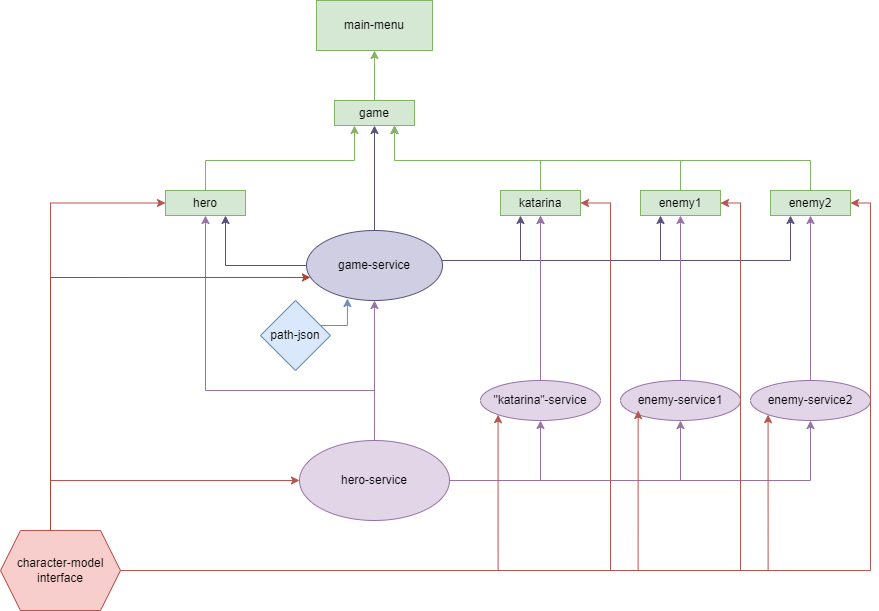

The diagram above was exported from draw.io. Its source (the exported page's mxGraphModel, read from the mxfile embedded in the PNG):
<mxGraphModel dx="753" dy="710" grid="1" gridSize="10" guides="1" tooltips="1" connect="1" arrows="1" fold="1" page="1" pageScale="1" pageWidth="827" pageHeight="1169" math="0" shadow="0">
  <root>
    <mxCell id="0" />
    <mxCell id="1" parent="0" />
    <mxCell id="HAnbgLj2aRi-n-r4w7ch-6" style="edgeStyle=orthogonalEdgeStyle;rounded=0;orthogonalLoop=1;jettySize=auto;html=1;entryX=0.5;entryY=1;entryDx=0;entryDy=0;fillColor=#d5e8d4;strokeColor=#82b366;" edge="1" parent="1" source="rOyJMDHYMQfO11lDyAVW-8" target="rOyJMDHYMQfO11lDyAVW-9">
      <mxGeometry relative="1" as="geometry" />
    </mxCell>
    <mxCell id="rOyJMDHYMQfO11lDyAVW-8" value="game" style="rounded=0;whiteSpace=wrap;html=1;fillColor=#d5e8d4;strokeColor=#82b366;" parent="1" vertex="1">
      <mxGeometry x="374" y="120" width="80" height="25" as="geometry" />
    </mxCell>
    <mxCell id="rOyJMDHYMQfO11lDyAVW-9" value="main-menu" style="rounded=0;whiteSpace=wrap;html=1;fillColor=#d5e8d4;strokeColor=#82b366;" parent="1" vertex="1">
      <mxGeometry x="356" y="20" width="116" height="50" as="geometry" />
    </mxCell>
    <mxCell id="rOyJMDHYMQfO11lDyAVW-12" style="edgeStyle=orthogonalEdgeStyle;rounded=0;orthogonalLoop=1;jettySize=auto;html=1;entryX=0.25;entryY=1;entryDx=0;entryDy=0;fillColor=#d5e8d4;strokeColor=#82b366;" parent="1" source="rOyJMDHYMQfO11lDyAVW-11" target="rOyJMDHYMQfO11lDyAVW-8" edge="1">
      <mxGeometry relative="1" as="geometry">
        <Array as="points">
          <mxPoint x="245" y="180" />
          <mxPoint x="394" y="180" />
        </Array>
      </mxGeometry>
    </mxCell>
    <mxCell id="rOyJMDHYMQfO11lDyAVW-11" value="hero" style="rounded=0;whiteSpace=wrap;html=1;fillColor=#d5e8d4;strokeColor=#82b366;" parent="1" vertex="1">
      <mxGeometry x="205" y="210" width="80" height="25" as="geometry" />
    </mxCell>
    <mxCell id="rOyJMDHYMQfO11lDyAVW-39" style="edgeStyle=orthogonalEdgeStyle;rounded=0;orthogonalLoop=1;jettySize=auto;html=1;entryX=0.5;entryY=1;entryDx=0;entryDy=0;fillColor=#d5e8d4;strokeColor=#82b366;" parent="1" source="rOyJMDHYMQfO11lDyAVW-13" edge="1">
      <mxGeometry relative="1" as="geometry">
        <mxPoint x="580" y="235" as="targetPoint" />
      </mxGeometry>
    </mxCell>
    <mxCell id="nW0WKrF9zy4aoc_lYDbR-35" style="edgeStyle=orthogonalEdgeStyle;rounded=0;orthogonalLoop=1;jettySize=auto;html=1;entryX=0.75;entryY=1;entryDx=0;entryDy=0;fillColor=#d5e8d4;gradientColor=#97d077;strokeColor=#82b366;" parent="1" source="rOyJMDHYMQfO11lDyAVW-13" target="rOyJMDHYMQfO11lDyAVW-8" edge="1">
      <mxGeometry relative="1" as="geometry">
        <Array as="points">
          <mxPoint x="580" y="180" />
          <mxPoint x="434" y="180" />
        </Array>
      </mxGeometry>
    </mxCell>
    <mxCell id="rOyJMDHYMQfO11lDyAVW-13" value="katarina" style="rounded=0;whiteSpace=wrap;html=1;fillColor=#d5e8d4;strokeColor=#82b366;" parent="1" vertex="1">
      <mxGeometry x="540" y="210" width="80" height="25" as="geometry" />
    </mxCell>
    <mxCell id="rOyJMDHYMQfO11lDyAVW-17" style="edgeStyle=orthogonalEdgeStyle;rounded=0;orthogonalLoop=1;jettySize=auto;html=1;entryX=0.5;entryY=1;entryDx=0;entryDy=0;fillColor=#d0cee2;strokeColor=#56517e;" parent="1" source="rOyJMDHYMQfO11lDyAVW-16" target="rOyJMDHYMQfO11lDyAVW-8" edge="1">
      <mxGeometry relative="1" as="geometry" />
    </mxCell>
    <mxCell id="rOyJMDHYMQfO11lDyAVW-54" style="edgeStyle=orthogonalEdgeStyle;rounded=0;orthogonalLoop=1;jettySize=auto;html=1;entryX=0.75;entryY=1;entryDx=0;entryDy=0;fillColor=#d0cee2;strokeColor=#56517e;" parent="1" source="rOyJMDHYMQfO11lDyAVW-16" target="rOyJMDHYMQfO11lDyAVW-11" edge="1">
      <mxGeometry relative="1" as="geometry" />
    </mxCell>
    <mxCell id="rOyJMDHYMQfO11lDyAVW-55" style="edgeStyle=orthogonalEdgeStyle;rounded=0;orthogonalLoop=1;jettySize=auto;html=1;entryX=0.25;entryY=1;entryDx=0;entryDy=0;fillColor=#d0cee2;strokeColor=#56517e;" parent="1" source="rOyJMDHYMQfO11lDyAVW-16" edge="1">
      <mxGeometry relative="1" as="geometry">
        <Array as="points">
          <mxPoint x="560" y="280" />
        </Array>
        <mxPoint x="560" y="235" as="targetPoint" />
      </mxGeometry>
    </mxCell>
    <mxCell id="nW0WKrF9zy4aoc_lYDbR-4" style="edgeStyle=orthogonalEdgeStyle;rounded=0;orthogonalLoop=1;jettySize=auto;html=1;entryX=0.25;entryY=1;entryDx=0;entryDy=0;fillColor=#d0cee2;strokeColor=#56517e;" parent="1" source="rOyJMDHYMQfO11lDyAVW-16" target="rOyJMDHYMQfO11lDyAVW-40" edge="1">
      <mxGeometry relative="1" as="geometry">
        <Array as="points">
          <mxPoint x="700" y="280" />
        </Array>
      </mxGeometry>
    </mxCell>
    <mxCell id="nW0WKrF9zy4aoc_lYDbR-5" style="edgeStyle=orthogonalEdgeStyle;rounded=0;orthogonalLoop=1;jettySize=auto;html=1;entryX=0.25;entryY=1;entryDx=0;entryDy=0;fillColor=#d0cee2;strokeColor=#56517e;" parent="1" source="rOyJMDHYMQfO11lDyAVW-16" target="rOyJMDHYMQfO11lDyAVW-41" edge="1">
      <mxGeometry relative="1" as="geometry">
        <Array as="points">
          <mxPoint x="830" y="280" />
        </Array>
      </mxGeometry>
    </mxCell>
    <mxCell id="rOyJMDHYMQfO11lDyAVW-16" value="game-service" style="ellipse;whiteSpace=wrap;html=1;direction=south;fillColor=#d0cee2;strokeColor=#56517e;" parent="1" vertex="1">
      <mxGeometry x="346" y="250" width="136" height="70" as="geometry" />
    </mxCell>
    <mxCell id="rOyJMDHYMQfO11lDyAVW-19" style="edgeStyle=orthogonalEdgeStyle;rounded=0;orthogonalLoop=1;jettySize=auto;html=1;entryX=0.5;entryY=1;entryDx=0;entryDy=0;fillColor=#e1d5e7;strokeColor=#9673a6;" parent="1" source="rOyJMDHYMQfO11lDyAVW-18" target="rOyJMDHYMQfO11lDyAVW-11" edge="1">
      <mxGeometry relative="1" as="geometry">
        <Array as="points">
          <mxPoint x="245" y="410" />
        </Array>
      </mxGeometry>
    </mxCell>
    <mxCell id="rOyJMDHYMQfO11lDyAVW-27" style="edgeStyle=orthogonalEdgeStyle;rounded=0;orthogonalLoop=1;jettySize=auto;html=1;entryX=1;entryY=0.5;entryDx=0;entryDy=0;fillColor=#e1d5e7;strokeColor=#9673a6;exitX=1;exitY=0.5;exitDx=0;exitDy=0;" parent="1" source="rOyJMDHYMQfO11lDyAVW-18" target="rOyJMDHYMQfO11lDyAVW-20" edge="1">
      <mxGeometry relative="1" as="geometry">
        <Array as="points">
          <mxPoint x="414" y="500" />
          <mxPoint x="580" y="500" />
        </Array>
      </mxGeometry>
    </mxCell>
    <mxCell id="rOyJMDHYMQfO11lDyAVW-28" style="edgeStyle=orthogonalEdgeStyle;rounded=0;orthogonalLoop=1;jettySize=auto;html=1;exitX=1;exitY=0.5;exitDx=0;exitDy=0;entryX=1;entryY=0.5;entryDx=0;entryDy=0;fillColor=#e1d5e7;strokeColor=#9673a6;" parent="1" source="rOyJMDHYMQfO11lDyAVW-18" target="rOyJMDHYMQfO11lDyAVW-22" edge="1">
      <mxGeometry relative="1" as="geometry">
        <Array as="points">
          <mxPoint x="414" y="500" />
          <mxPoint x="720" y="500" />
        </Array>
      </mxGeometry>
    </mxCell>
    <mxCell id="rOyJMDHYMQfO11lDyAVW-29" style="edgeStyle=orthogonalEdgeStyle;rounded=0;orthogonalLoop=1;jettySize=auto;html=1;entryX=1;entryY=0.5;entryDx=0;entryDy=0;fillColor=#e1d5e7;strokeColor=#9673a6;entryPerimeter=0;exitX=1;exitY=0.5;exitDx=0;exitDy=0;" parent="1" source="rOyJMDHYMQfO11lDyAVW-18" target="rOyJMDHYMQfO11lDyAVW-25" edge="1">
      <mxGeometry relative="1" as="geometry">
        <Array as="points">
          <mxPoint x="414" y="500" />
          <mxPoint x="850" y="500" />
        </Array>
      </mxGeometry>
    </mxCell>
    <mxCell id="rOyJMDHYMQfO11lDyAVW-18" value="hero-service" style="ellipse;whiteSpace=wrap;html=1;direction=south;fillColor=#e1d5e7;strokeColor=#9673a6;" parent="1" vertex="1">
      <mxGeometry x="339" y="460" width="150" height="80" as="geometry" />
    </mxCell>
    <mxCell id="rOyJMDHYMQfO11lDyAVW-21" style="edgeStyle=orthogonalEdgeStyle;rounded=0;orthogonalLoop=1;jettySize=auto;html=1;fillColor=#e1d5e7;strokeColor=#9673a6;" parent="1" source="rOyJMDHYMQfO11lDyAVW-20" target="rOyJMDHYMQfO11lDyAVW-13" edge="1">
      <mxGeometry relative="1" as="geometry" />
    </mxCell>
    <mxCell id="rOyJMDHYMQfO11lDyAVW-20" value="&quot;katarina&quot;-service" style="ellipse;whiteSpace=wrap;html=1;direction=south;fillColor=#e1d5e7;strokeColor=#9673a6;" parent="1" vertex="1">
      <mxGeometry x="520" y="400" width="120" height="40" as="geometry" />
    </mxCell>
    <mxCell id="rOyJMDHYMQfO11lDyAVW-42" style="edgeStyle=orthogonalEdgeStyle;rounded=0;orthogonalLoop=1;jettySize=auto;html=1;entryX=0.5;entryY=1;entryDx=0;entryDy=0;fillColor=#e1d5e7;strokeColor=#9673a6;" parent="1" source="rOyJMDHYMQfO11lDyAVW-22" target="rOyJMDHYMQfO11lDyAVW-40" edge="1">
      <mxGeometry relative="1" as="geometry" />
    </mxCell>
    <mxCell id="rOyJMDHYMQfO11lDyAVW-22" value="enemy-service1" style="ellipse;whiteSpace=wrap;html=1;direction=south;fillColor=#e1d5e7;strokeColor=#9673a6;" parent="1" vertex="1">
      <mxGeometry x="660" y="400" width="120" height="40" as="geometry" />
    </mxCell>
    <mxCell id="rOyJMDHYMQfO11lDyAVW-43" style="edgeStyle=orthogonalEdgeStyle;rounded=0;orthogonalLoop=1;jettySize=auto;html=1;entryX=0.5;entryY=1;entryDx=0;entryDy=0;fillColor=#e1d5e7;strokeColor=#9673a6;" parent="1" source="rOyJMDHYMQfO11lDyAVW-25" target="rOyJMDHYMQfO11lDyAVW-41" edge="1">
      <mxGeometry relative="1" as="geometry" />
    </mxCell>
    <mxCell id="rOyJMDHYMQfO11lDyAVW-25" value="enemy-service2" style="ellipse;whiteSpace=wrap;html=1;direction=south;fillColor=#e1d5e7;strokeColor=#9673a6;" parent="1" vertex="1">
      <mxGeometry x="790" y="400" width="120" height="40" as="geometry" />
    </mxCell>
    <mxCell id="rOyJMDHYMQfO11lDyAVW-32" style="edgeStyle=orthogonalEdgeStyle;rounded=0;orthogonalLoop=1;jettySize=auto;html=1;entryX=0.5;entryY=1;entryDx=0;entryDy=0;fillColor=#f8cecc;strokeColor=#b85450;" parent="1" source="rOyJMDHYMQfO11lDyAVW-31" target="rOyJMDHYMQfO11lDyAVW-18" edge="1">
      <mxGeometry relative="1" as="geometry">
        <Array as="points">
          <mxPoint x="90" y="500" />
        </Array>
      </mxGeometry>
    </mxCell>
    <mxCell id="rOyJMDHYMQfO11lDyAVW-34" style="edgeStyle=orthogonalEdgeStyle;rounded=0;orthogonalLoop=1;jettySize=auto;html=1;entryX=1;entryY=1;entryDx=0;entryDy=0;fillColor=#f8cecc;strokeColor=#b85450;" parent="1" source="rOyJMDHYMQfO11lDyAVW-31" target="rOyJMDHYMQfO11lDyAVW-20" edge="1">
      <mxGeometry relative="1" as="geometry">
        <Array as="points">
          <mxPoint x="90" y="590" />
          <mxPoint x="538" y="590" />
        </Array>
      </mxGeometry>
    </mxCell>
    <mxCell id="rOyJMDHYMQfO11lDyAVW-62" style="edgeStyle=orthogonalEdgeStyle;rounded=0;orthogonalLoop=1;jettySize=auto;html=1;entryX=1;entryY=1;entryDx=0;entryDy=0;fillColor=#f8cecc;strokeColor=#b85450;" parent="1" source="rOyJMDHYMQfO11lDyAVW-31" target="rOyJMDHYMQfO11lDyAVW-25" edge="1">
      <mxGeometry relative="1" as="geometry">
        <Array as="points">
          <mxPoint x="90" y="590" />
          <mxPoint x="808" y="590" />
        </Array>
      </mxGeometry>
    </mxCell>
    <mxCell id="nW0WKrF9zy4aoc_lYDbR-8" style="edgeStyle=orthogonalEdgeStyle;rounded=0;orthogonalLoop=1;jettySize=auto;html=1;entryX=0;entryY=0.5;entryDx=0;entryDy=0;fillColor=#f8cecc;strokeColor=#b85450;" parent="1" source="rOyJMDHYMQfO11lDyAVW-31" target="rOyJMDHYMQfO11lDyAVW-11" edge="1">
      <mxGeometry relative="1" as="geometry">
        <Array as="points">
          <mxPoint x="90" y="223" />
        </Array>
      </mxGeometry>
    </mxCell>
    <mxCell id="nW0WKrF9zy4aoc_lYDbR-10" style="edgeStyle=orthogonalEdgeStyle;rounded=0;orthogonalLoop=1;jettySize=auto;html=1;entryX=1;entryY=0.5;entryDx=0;entryDy=0;fillColor=#f8cecc;strokeColor=#b85450;" parent="1" source="rOyJMDHYMQfO11lDyAVW-31" target="rOyJMDHYMQfO11lDyAVW-13" edge="1">
      <mxGeometry relative="1" as="geometry">
        <Array as="points">
          <mxPoint x="650" y="590" />
          <mxPoint x="650" y="223" />
        </Array>
      </mxGeometry>
    </mxCell>
    <mxCell id="nW0WKrF9zy4aoc_lYDbR-11" style="edgeStyle=orthogonalEdgeStyle;rounded=0;orthogonalLoop=1;jettySize=auto;html=1;entryX=1;entryY=0.5;entryDx=0;entryDy=0;fillColor=#f8cecc;strokeColor=#b85450;" parent="1" source="rOyJMDHYMQfO11lDyAVW-31" target="rOyJMDHYMQfO11lDyAVW-40" edge="1">
      <mxGeometry relative="1" as="geometry">
        <Array as="points">
          <mxPoint x="780" y="590" />
          <mxPoint x="780" y="223" />
        </Array>
      </mxGeometry>
    </mxCell>
    <mxCell id="nW0WKrF9zy4aoc_lYDbR-12" style="edgeStyle=orthogonalEdgeStyle;rounded=0;orthogonalLoop=1;jettySize=auto;html=1;entryX=1;entryY=0.5;entryDx=0;entryDy=0;fillColor=#f8cecc;strokeColor=#b85450;" parent="1" source="rOyJMDHYMQfO11lDyAVW-31" target="rOyJMDHYMQfO11lDyAVW-41" edge="1">
      <mxGeometry relative="1" as="geometry">
        <Array as="points">
          <mxPoint x="910" y="590" />
          <mxPoint x="910" y="223" />
        </Array>
      </mxGeometry>
    </mxCell>
    <mxCell id="rOyJMDHYMQfO11lDyAVW-31" value="character-model&lt;div&gt;interface&lt;/div&gt;" style="shape=hexagon;perimeter=hexagonPerimeter2;whiteSpace=wrap;html=1;fixedSize=1;fillColor=#f8cecc;strokeColor=#b85450;" parent="1" vertex="1">
      <mxGeometry x="40" y="550" width="120" height="80" as="geometry" />
    </mxCell>
    <mxCell id="nW0WKrF9zy4aoc_lYDbR-2" style="edgeStyle=orthogonalEdgeStyle;rounded=0;orthogonalLoop=1;jettySize=auto;html=1;entryX=0.75;entryY=1;entryDx=0;entryDy=0;fillColor=#d5e8d4;strokeColor=#82b366;" parent="1" source="rOyJMDHYMQfO11lDyAVW-40" target="rOyJMDHYMQfO11lDyAVW-8" edge="1">
      <mxGeometry relative="1" as="geometry">
        <Array as="points">
          <mxPoint x="720" y="180" />
          <mxPoint x="434" y="180" />
        </Array>
      </mxGeometry>
    </mxCell>
    <mxCell id="rOyJMDHYMQfO11lDyAVW-40" value="enemy1" style="rounded=0;whiteSpace=wrap;html=1;fillColor=#d5e8d4;strokeColor=#82b366;" parent="1" vertex="1">
      <mxGeometry x="680" y="210" width="80" height="25" as="geometry" />
    </mxCell>
    <mxCell id="nW0WKrF9zy4aoc_lYDbR-3" style="edgeStyle=orthogonalEdgeStyle;rounded=0;orthogonalLoop=1;jettySize=auto;html=1;entryX=0.75;entryY=1;entryDx=0;entryDy=0;fillColor=#d5e8d4;strokeColor=#82b366;" parent="1" source="rOyJMDHYMQfO11lDyAVW-41" target="rOyJMDHYMQfO11lDyAVW-8" edge="1">
      <mxGeometry relative="1" as="geometry">
        <Array as="points">
          <mxPoint x="850" y="180" />
          <mxPoint x="434" y="180" />
        </Array>
      </mxGeometry>
    </mxCell>
    <mxCell id="rOyJMDHYMQfO11lDyAVW-41" value="enemy2" style="rounded=0;whiteSpace=wrap;html=1;fillColor=#d5e8d4;strokeColor=#82b366;" parent="1" vertex="1">
      <mxGeometry x="810" y="210" width="80" height="25" as="geometry" />
    </mxCell>
    <mxCell id="rOyJMDHYMQfO11lDyAVW-61" style="edgeStyle=orthogonalEdgeStyle;rounded=0;orthogonalLoop=1;jettySize=auto;html=1;entryX=0.75;entryY=0.853;entryDx=0;entryDy=0;fillColor=#f8cecc;strokeColor=#b85450;entryPerimeter=0;" parent="1" source="rOyJMDHYMQfO11lDyAVW-31" target="rOyJMDHYMQfO11lDyAVW-22" edge="1">
      <mxGeometry relative="1" as="geometry">
        <Array as="points">
          <mxPoint x="90" y="590" />
          <mxPoint x="678" y="590" />
        </Array>
      </mxGeometry>
    </mxCell>
    <mxCell id="rOyJMDHYMQfO11lDyAVW-63" style="edgeStyle=orthogonalEdgeStyle;rounded=0;orthogonalLoop=1;jettySize=auto;html=1;entryX=1;entryY=0.5;entryDx=0;entryDy=0;fillColor=#e1d5e7;strokeColor=#9673a6;" parent="1" source="rOyJMDHYMQfO11lDyAVW-18" target="rOyJMDHYMQfO11lDyAVW-16" edge="1">
      <mxGeometry relative="1" as="geometry">
        <mxPoint x="354" y="420" as="targetPoint" />
        <Array as="points">
          <mxPoint x="414" y="420" />
        </Array>
      </mxGeometry>
    </mxCell>
    <mxCell id="nW0WKrF9zy4aoc_lYDbR-21" style="edgeStyle=orthogonalEdgeStyle;rounded=0;orthogonalLoop=1;jettySize=auto;html=1;entryX=0.671;entryY=0.971;entryDx=0;entryDy=0;entryPerimeter=0;fillColor=#fad9d5;strokeColor=#ae4132;" parent="1" source="rOyJMDHYMQfO11lDyAVW-31" target="rOyJMDHYMQfO11lDyAVW-16" edge="1">
      <mxGeometry relative="1" as="geometry">
        <Array as="points">
          <mxPoint x="90" y="297" />
        </Array>
      </mxGeometry>
    </mxCell>
    <mxCell id="HAnbgLj2aRi-n-r4w7ch-5" value="path-json" style="rhombus;whiteSpace=wrap;html=1;fillColor=#dae8fc;strokeColor=#6c8ebf;" vertex="1" parent="1">
      <mxGeometry x="300" y="320" width="70" height="70" as="geometry" />
    </mxCell>
    <mxCell id="HAnbgLj2aRi-n-r4w7ch-7" style="edgeStyle=orthogonalEdgeStyle;rounded=0;orthogonalLoop=1;jettySize=auto;html=1;entryX=0.971;entryY=0.699;entryDx=0;entryDy=0;entryPerimeter=0;fillColor=#dae8fc;strokeColor=#6c8ebf;" edge="1" parent="1" source="HAnbgLj2aRi-n-r4w7ch-5" target="rOyJMDHYMQfO11lDyAVW-16">
      <mxGeometry relative="1" as="geometry">
        <Array as="points">
          <mxPoint x="387" y="345" />
        </Array>
      </mxGeometry>
    </mxCell>
  </root>
</mxGraphModel>